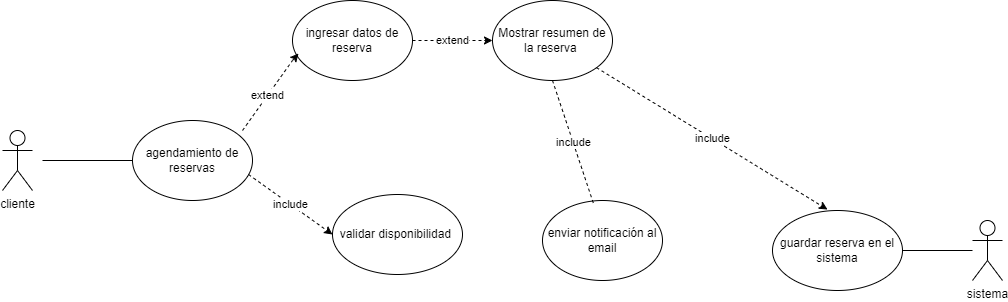

The diagram above was exported from draw.io. Its source (the exported page's mxGraphModel, read from the mxfile embedded in the PNG):
<mxGraphModel dx="1114" dy="560" grid="1" gridSize="10" guides="1" tooltips="1" connect="1" arrows="1" fold="1" page="1" pageScale="1" pageWidth="1169" pageHeight="827" math="0" shadow="0">
  <root>
    <mxCell id="0" />
    <mxCell id="1" parent="0" />
    <mxCell id="XnVL3MpwIO0AaOGEDMrH-1" value="cliente" style="shape=umlActor;verticalLabelPosition=bottom;verticalAlign=top;html=1;outlineConnect=0;" parent="1" vertex="1">
      <mxGeometry x="40" y="270" width="30" height="60" as="geometry" />
    </mxCell>
    <mxCell id="XnVL3MpwIO0AaOGEDMrH-2" value="agendamiento de reservas" style="ellipse;whiteSpace=wrap;html=1;" parent="1" vertex="1">
      <mxGeometry x="170" y="260" width="120" height="80" as="geometry" />
    </mxCell>
    <mxCell id="XnVL3MpwIO0AaOGEDMrH-4" value="ingresar datos de reserva" style="ellipse;whiteSpace=wrap;html=1;" parent="1" vertex="1">
      <mxGeometry x="330" y="140" width="120" height="80" as="geometry" />
    </mxCell>
    <mxCell id="XnVL3MpwIO0AaOGEDMrH-5" value="extend" style="endArrow=none;dashed=1;html=1;rounded=0;exitX=1;exitY=0.5;exitDx=0;exitDy=0;" parent="1" edge="1">
      <mxGeometry width="50" height="50" relative="1" as="geometry">
        <mxPoint x="280" y="270" as="sourcePoint" />
        <mxPoint x="330" y="200" as="targetPoint" />
      </mxGeometry>
    </mxCell>
    <mxCell id="XnVL3MpwIO0AaOGEDMrH-6" value="" style="endArrow=classic;html=1;rounded=0;entryX=0.06;entryY=0.66;entryDx=0;entryDy=0;entryPerimeter=0;" parent="1" edge="1">
      <mxGeometry width="50" height="50" relative="1" as="geometry">
        <mxPoint x="330" y="200" as="sourcePoint" />
        <mxPoint x="336" y="193" as="targetPoint" />
      </mxGeometry>
    </mxCell>
    <mxCell id="XnVL3MpwIO0AaOGEDMrH-7" value="validar disponibilidad&amp;nbsp;" style="ellipse;whiteSpace=wrap;html=1;" parent="1" vertex="1">
      <mxGeometry x="370" y="334" width="130" height="80" as="geometry" />
    </mxCell>
    <mxCell id="XnVL3MpwIO0AaOGEDMrH-13" value="Mostrar resumen de la reserva&amp;nbsp;" style="ellipse;whiteSpace=wrap;html=1;" parent="1" vertex="1">
      <mxGeometry x="530" y="140" width="120" height="80" as="geometry" />
    </mxCell>
    <mxCell id="XnVL3MpwIO0AaOGEDMrH-17" value="guardar reserva en el sistema" style="ellipse;whiteSpace=wrap;html=1;" parent="1" vertex="1">
      <mxGeometry x="810" y="350" width="130" height="80" as="geometry" />
    </mxCell>
    <mxCell id="XnVL3MpwIO0AaOGEDMrH-22" value="sistema" style="shape=umlActor;verticalLabelPosition=bottom;verticalAlign=top;html=1;outlineConnect=0;" parent="1" vertex="1">
      <mxGeometry x="1010" y="360" width="30" height="60" as="geometry" />
    </mxCell>
    <mxCell id="XnVL3MpwIO0AaOGEDMrH-23" value="" style="endArrow=none;html=1;rounded=0;exitX=1;exitY=0.5;exitDx=0;exitDy=0;" parent="1" source="XnVL3MpwIO0AaOGEDMrH-17" target="XnVL3MpwIO0AaOGEDMrH-22" edge="1">
      <mxGeometry width="50" height="50" relative="1" as="geometry">
        <mxPoint x="930" y="180" as="sourcePoint" />
        <mxPoint x="980" y="130" as="targetPoint" />
      </mxGeometry>
    </mxCell>
    <mxCell id="XnVL3MpwIO0AaOGEDMrH-14" value="enviar notificación al email" style="ellipse;whiteSpace=wrap;html=1;" parent="1" vertex="1">
      <mxGeometry x="580" y="340" width="120" height="80" as="geometry" />
    </mxCell>
    <mxCell id="XnVL3MpwIO0AaOGEDMrH-33" value="include" style="endArrow=none;dashed=1;html=1;rounded=0;exitX=1;exitY=0.5;exitDx=0;exitDy=0;entryX=0.425;entryY=0.038;entryDx=0;entryDy=0;entryPerimeter=0;" parent="1" target="XnVL3MpwIO0AaOGEDMrH-14" edge="1">
      <mxGeometry width="50" height="50" relative="1" as="geometry">
        <mxPoint x="590" y="220" as="sourcePoint" />
        <mxPoint x="780" y="360" as="targetPoint" />
      </mxGeometry>
    </mxCell>
    <mxCell id="XnVL3MpwIO0AaOGEDMrH-34" value="" style="endArrow=classic;html=1;rounded=0;" parent="1" target="XnVL3MpwIO0AaOGEDMrH-14" edge="1">
      <mxGeometry width="50" height="50" relative="1" as="geometry">
        <mxPoint x="637" y="340" as="sourcePoint" />
        <mxPoint x="650" y="354" as="targetPoint" />
      </mxGeometry>
    </mxCell>
    <mxCell id="XnVL3MpwIO0AaOGEDMrH-76" value="include" style="endArrow=classic;html=1;rounded=0;dashed=1;strokeColor=default;align=center;verticalAlign=middle;fontFamily=Helvetica;fontSize=11;fontColor=default;labelBackgroundColor=default;entryX=0.423;entryY=-0.012;entryDx=0;entryDy=0;entryPerimeter=0;" parent="1" source="XnVL3MpwIO0AaOGEDMrH-13" target="XnVL3MpwIO0AaOGEDMrH-17" edge="1">
      <mxGeometry width="50" height="50" relative="1" as="geometry">
        <mxPoint x="500" y="360" as="sourcePoint" />
        <mxPoint x="550" y="310" as="targetPoint" />
      </mxGeometry>
    </mxCell>
    <mxCell id="XnVL3MpwIO0AaOGEDMrH-78" value="include" style="endArrow=classic;html=1;rounded=0;dashed=1;strokeColor=default;align=center;verticalAlign=middle;fontFamily=Helvetica;fontSize=11;fontColor=default;labelBackgroundColor=default;exitX=0.967;exitY=0.675;exitDx=0;exitDy=0;exitPerimeter=0;entryX=0;entryY=0.5;entryDx=0;entryDy=0;" parent="1" source="XnVL3MpwIO0AaOGEDMrH-2" target="XnVL3MpwIO0AaOGEDMrH-7" edge="1">
      <mxGeometry width="50" height="50" relative="1" as="geometry">
        <mxPoint x="520" y="380" as="sourcePoint" />
        <mxPoint x="570" y="330" as="targetPoint" />
      </mxGeometry>
    </mxCell>
    <mxCell id="XnVL3MpwIO0AaOGEDMrH-84" value="extend" style="endArrow=classic;html=1;rounded=0;dashed=1;strokeColor=default;align=center;verticalAlign=middle;fontFamily=Helvetica;fontSize=11;fontColor=default;labelBackgroundColor=default;exitX=1;exitY=0.5;exitDx=0;exitDy=0;entryX=0;entryY=0.5;entryDx=0;entryDy=0;" parent="1" target="XnVL3MpwIO0AaOGEDMrH-13" edge="1">
      <mxGeometry width="50" height="50" relative="1" as="geometry">
        <mxPoint x="450" y="180" as="sourcePoint" />
        <mxPoint x="614" y="236" as="targetPoint" />
      </mxGeometry>
    </mxCell>
    <mxCell id="JAeoiBDciiTepsaA79OK-9" value="" style="endArrow=none;html=1;rounded=0;" parent="1" target="XnVL3MpwIO0AaOGEDMrH-2" edge="1">
      <mxGeometry width="50" height="50" relative="1" as="geometry">
        <mxPoint x="80" y="300" as="sourcePoint" />
        <mxPoint x="150" y="390" as="targetPoint" />
      </mxGeometry>
    </mxCell>
  </root>
</mxGraphModel>